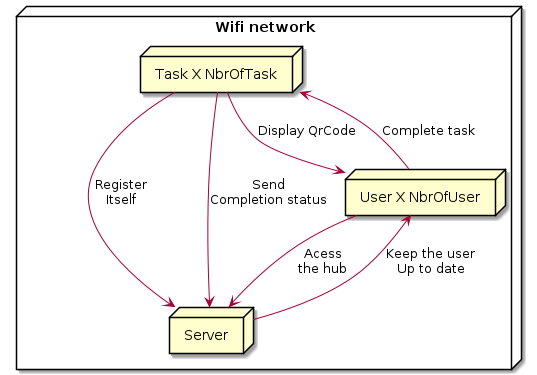

The diagram above was rendered by PlantUML. Its source (embedded in the PNG):
@startuml
node "Wifi network"{
  node Server

  node "Task X NbrOfTask"  as task

  node "User X NbrOfUser" as user
}

user --> Server : Acess\nthe hub
user <-- Server : Keep the user\nUp to date

task --> Server : Register\nItself
task --> Server : Send\nCompletion status

task --> user : Display QrCode
user --> task : Complete task
@enduml